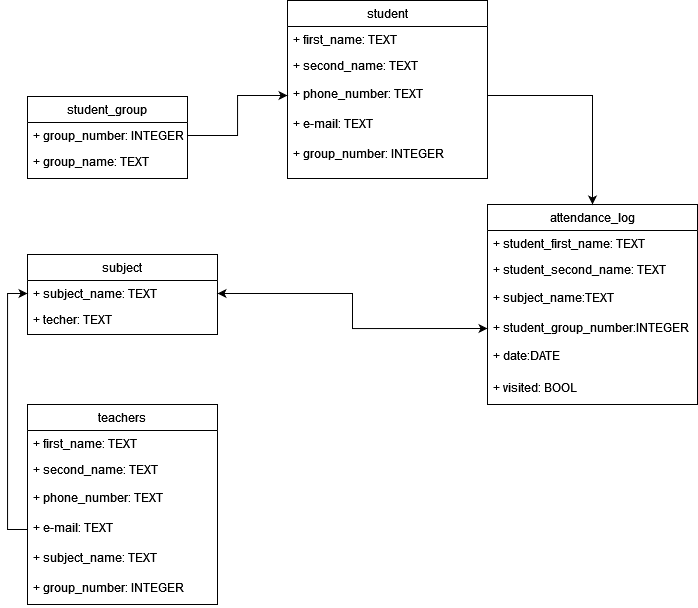

The diagram above was exported from draw.io. Its source (the exported page's mxGraphModel, read from the mxfile embedded in the PNG):
<mxGraphModel dx="1093" dy="585" grid="1" gridSize="10" guides="1" tooltips="1" connect="1" arrows="1" fold="1" page="1" pageScale="1" pageWidth="850" pageHeight="1100" background="none" math="0" shadow="0">
  <root>
    <mxCell id="0" />
    <mxCell id="1" parent="0" />
    <mxCell id="S-mD5aPF9Jv6_wiicjzF-1" value="student_group" style="swimlane;fontStyle=0;childLayout=stackLayout;horizontal=1;startSize=26;fillColor=none;horizontalStack=0;resizeParent=1;resizeParentMax=0;resizeLast=0;collapsible=1;marginBottom=0;" vertex="1" parent="1">
      <mxGeometry x="90" y="332" width="160" height="82" as="geometry" />
    </mxCell>
    <mxCell id="S-mD5aPF9Jv6_wiicjzF-2" value="+ group_number: INTEGER" style="text;strokeColor=none;fillColor=none;align=left;verticalAlign=top;spacingLeft=4;spacingRight=4;overflow=hidden;rotatable=0;points=[[0,0.5],[1,0.5]];portConstraint=eastwest;" vertex="1" parent="S-mD5aPF9Jv6_wiicjzF-1">
      <mxGeometry y="26" width="160" height="26" as="geometry" />
    </mxCell>
    <mxCell id="S-mD5aPF9Jv6_wiicjzF-3" value="+ group_name: TEXT &#10;" style="text;strokeColor=none;fillColor=none;align=left;verticalAlign=top;spacingLeft=4;spacingRight=4;overflow=hidden;rotatable=0;points=[[0,0.5],[1,0.5]];portConstraint=eastwest;" vertex="1" parent="S-mD5aPF9Jv6_wiicjzF-1">
      <mxGeometry y="52" width="160" height="30" as="geometry" />
    </mxCell>
    <mxCell id="S-mD5aPF9Jv6_wiicjzF-12" value="student" style="swimlane;fontStyle=0;childLayout=stackLayout;horizontal=1;startSize=26;fillColor=none;horizontalStack=0;resizeParent=1;resizeParentMax=0;resizeLast=0;collapsible=1;marginBottom=0;" vertex="1" parent="1">
      <mxGeometry x="350" y="236" width="200" height="178" as="geometry" />
    </mxCell>
    <mxCell id="S-mD5aPF9Jv6_wiicjzF-13" value="+ first_name: TEXT" style="text;strokeColor=none;fillColor=none;align=left;verticalAlign=top;spacingLeft=4;spacingRight=4;overflow=hidden;rotatable=0;points=[[0,0.5],[1,0.5]];portConstraint=eastwest;" vertex="1" parent="S-mD5aPF9Jv6_wiicjzF-12">
      <mxGeometry y="26" width="200" height="26" as="geometry" />
    </mxCell>
    <mxCell id="S-mD5aPF9Jv6_wiicjzF-22" value="+ second_name: TEXT " style="text;strokeColor=none;fillColor=none;align=left;verticalAlign=top;spacingLeft=4;spacingRight=4;overflow=hidden;rotatable=0;points=[[0,0.5],[1,0.5]];portConstraint=eastwest;" vertex="1" parent="S-mD5aPF9Jv6_wiicjzF-12">
      <mxGeometry y="52" width="200" height="28" as="geometry" />
    </mxCell>
    <mxCell id="S-mD5aPF9Jv6_wiicjzF-23" value="+ phone_number: TEXT " style="text;strokeColor=none;fillColor=none;align=left;verticalAlign=top;spacingLeft=4;spacingRight=4;overflow=hidden;rotatable=0;points=[[0,0.5],[1,0.5]];portConstraint=eastwest;" vertex="1" parent="S-mD5aPF9Jv6_wiicjzF-12">
      <mxGeometry y="80" width="200" height="30" as="geometry" />
    </mxCell>
    <mxCell id="S-mD5aPF9Jv6_wiicjzF-17" value="+ e-mail: TEXT " style="text;strokeColor=none;fillColor=none;align=left;verticalAlign=top;spacingLeft=4;spacingRight=4;overflow=hidden;rotatable=0;points=[[0,0.5],[1,0.5]];portConstraint=eastwest;" vertex="1" parent="S-mD5aPF9Jv6_wiicjzF-12">
      <mxGeometry y="110" width="200" height="30" as="geometry" />
    </mxCell>
    <mxCell id="S-mD5aPF9Jv6_wiicjzF-24" value="+ group_number: INTEGER&#10;" style="text;strokeColor=none;fillColor=none;align=left;verticalAlign=top;spacingLeft=4;spacingRight=4;overflow=hidden;rotatable=0;points=[[0,0.5],[1,0.5]];portConstraint=eastwest;" vertex="1" parent="S-mD5aPF9Jv6_wiicjzF-12">
      <mxGeometry y="140" width="200" height="38" as="geometry" />
    </mxCell>
    <mxCell id="S-mD5aPF9Jv6_wiicjzF-27" style="edgeStyle=orthogonalEdgeStyle;rounded=0;orthogonalLoop=1;jettySize=auto;html=1;" edge="1" parent="1" source="S-mD5aPF9Jv6_wiicjzF-2" target="S-mD5aPF9Jv6_wiicjzF-23">
      <mxGeometry relative="1" as="geometry" />
    </mxCell>
    <mxCell id="S-mD5aPF9Jv6_wiicjzF-28" value="teachers" style="swimlane;fontStyle=0;childLayout=stackLayout;horizontal=1;startSize=26;fillColor=none;horizontalStack=0;resizeParent=1;resizeParentMax=0;resizeLast=0;collapsible=1;marginBottom=0;" vertex="1" parent="1">
      <mxGeometry x="90" y="640" width="190" height="200" as="geometry" />
    </mxCell>
    <mxCell id="S-mD5aPF9Jv6_wiicjzF-29" value="+ first_name: TEXT " style="text;strokeColor=none;fillColor=none;align=left;verticalAlign=top;spacingLeft=4;spacingRight=4;overflow=hidden;rotatable=0;points=[[0,0.5],[1,0.5]];portConstraint=eastwest;" vertex="1" parent="S-mD5aPF9Jv6_wiicjzF-28">
      <mxGeometry y="26" width="190" height="26" as="geometry" />
    </mxCell>
    <mxCell id="S-mD5aPF9Jv6_wiicjzF-30" value="+ second_name: TEXT &#10;&#10;" style="text;strokeColor=none;fillColor=none;align=left;verticalAlign=top;spacingLeft=4;spacingRight=4;overflow=hidden;rotatable=0;points=[[0,0.5],[1,0.5]];portConstraint=eastwest;" vertex="1" parent="S-mD5aPF9Jv6_wiicjzF-28">
      <mxGeometry y="52" width="190" height="28" as="geometry" />
    </mxCell>
    <mxCell id="S-mD5aPF9Jv6_wiicjzF-31" value="+ phone_number: TEXT &#10;&#10;" style="text;strokeColor=none;fillColor=none;align=left;verticalAlign=top;spacingLeft=4;spacingRight=4;overflow=hidden;rotatable=0;points=[[0,0.5],[1,0.5]];portConstraint=eastwest;" vertex="1" parent="S-mD5aPF9Jv6_wiicjzF-28">
      <mxGeometry y="80" width="190" height="30" as="geometry" />
    </mxCell>
    <mxCell id="S-mD5aPF9Jv6_wiicjzF-32" value="+ e-mail: TEXT " style="text;strokeColor=none;fillColor=none;align=left;verticalAlign=top;spacingLeft=4;spacingRight=4;overflow=hidden;rotatable=0;points=[[0,0.5],[1,0.5]];portConstraint=eastwest;" vertex="1" parent="S-mD5aPF9Jv6_wiicjzF-28">
      <mxGeometry y="110" width="190" height="30" as="geometry" />
    </mxCell>
    <mxCell id="S-mD5aPF9Jv6_wiicjzF-33" value="+ subject_name: TEXT&#10; " style="text;strokeColor=none;fillColor=none;align=left;verticalAlign=top;spacingLeft=4;spacingRight=4;overflow=hidden;rotatable=0;points=[[0,0.5],[1,0.5]];portConstraint=eastwest;" vertex="1" parent="S-mD5aPF9Jv6_wiicjzF-28">
      <mxGeometry y="140" width="190" height="30" as="geometry" />
    </mxCell>
    <mxCell id="S-mD5aPF9Jv6_wiicjzF-34" value="+ group_number: INTEGER&#10;" style="text;strokeColor=none;fillColor=none;align=left;verticalAlign=top;spacingLeft=4;spacingRight=4;overflow=hidden;rotatable=0;points=[[0,0.5],[1,0.5]];portConstraint=eastwest;" vertex="1" parent="S-mD5aPF9Jv6_wiicjzF-28">
      <mxGeometry y="170" width="190" height="30" as="geometry" />
    </mxCell>
    <mxCell id="S-mD5aPF9Jv6_wiicjzF-35" value="subject" style="swimlane;fontStyle=0;childLayout=stackLayout;horizontal=1;startSize=26;fillColor=none;horizontalStack=0;resizeParent=1;resizeParentMax=0;resizeLast=0;collapsible=1;marginBottom=0;" vertex="1" parent="1">
      <mxGeometry x="90" y="490" width="190" height="80" as="geometry" />
    </mxCell>
    <mxCell id="S-mD5aPF9Jv6_wiicjzF-36" value="+ subject_name: TEXT " style="text;strokeColor=none;fillColor=none;align=left;verticalAlign=top;spacingLeft=4;spacingRight=4;overflow=hidden;rotatable=0;points=[[0,0.5],[1,0.5]];portConstraint=eastwest;" vertex="1" parent="S-mD5aPF9Jv6_wiicjzF-35">
      <mxGeometry y="26" width="190" height="26" as="geometry" />
    </mxCell>
    <mxCell id="S-mD5aPF9Jv6_wiicjzF-37" value="+ techer: TEXT &#10;&#10;" style="text;strokeColor=none;fillColor=none;align=left;verticalAlign=top;spacingLeft=4;spacingRight=4;overflow=hidden;rotatable=0;points=[[0,0.5],[1,0.5]];portConstraint=eastwest;" vertex="1" parent="S-mD5aPF9Jv6_wiicjzF-35">
      <mxGeometry y="52" width="190" height="28" as="geometry" />
    </mxCell>
    <mxCell id="S-mD5aPF9Jv6_wiicjzF-42" value="attendance_log" style="swimlane;fontStyle=0;childLayout=stackLayout;horizontal=1;startSize=26;fillColor=none;horizontalStack=0;resizeParent=1;resizeParentMax=0;resizeLast=0;collapsible=1;marginBottom=0;" vertex="1" parent="1">
      <mxGeometry x="550" y="440" width="210" height="200" as="geometry" />
    </mxCell>
    <mxCell id="S-mD5aPF9Jv6_wiicjzF-43" value="+ student_first_name: TEXT " style="text;strokeColor=none;fillColor=none;align=left;verticalAlign=top;spacingLeft=4;spacingRight=4;overflow=hidden;rotatable=0;points=[[0,0.5],[1,0.5]];portConstraint=eastwest;" vertex="1" parent="S-mD5aPF9Jv6_wiicjzF-42">
      <mxGeometry y="26" width="210" height="26" as="geometry" />
    </mxCell>
    <mxCell id="S-mD5aPF9Jv6_wiicjzF-44" value="+ student_second_name: TEXT &#10;&#10;" style="text;strokeColor=none;fillColor=none;align=left;verticalAlign=top;spacingLeft=4;spacingRight=4;overflow=hidden;rotatable=0;points=[[0,0.5],[1,0.5]];portConstraint=eastwest;" vertex="1" parent="S-mD5aPF9Jv6_wiicjzF-42">
      <mxGeometry y="52" width="210" height="28" as="geometry" />
    </mxCell>
    <mxCell id="S-mD5aPF9Jv6_wiicjzF-48" value="+ subject_name:TEXT&#10;&#10;" style="text;strokeColor=none;fillColor=none;align=left;verticalAlign=top;spacingLeft=4;spacingRight=4;overflow=hidden;rotatable=0;points=[[0,0.5],[1,0.5]];portConstraint=eastwest;" vertex="1" parent="S-mD5aPF9Jv6_wiicjzF-42">
      <mxGeometry y="80" width="210" height="30" as="geometry" />
    </mxCell>
    <mxCell id="S-mD5aPF9Jv6_wiicjzF-46" value="+ student_group_number:INTEGER &#10;&#10;" style="text;strokeColor=none;fillColor=none;align=left;verticalAlign=top;spacingLeft=4;spacingRight=4;overflow=hidden;rotatable=0;points=[[0,0.5],[1,0.5]];portConstraint=eastwest;" vertex="1" parent="S-mD5aPF9Jv6_wiicjzF-42">
      <mxGeometry y="110" width="210" height="28" as="geometry" />
    </mxCell>
    <mxCell id="S-mD5aPF9Jv6_wiicjzF-45" value="+ date:DATE &#10;&#10;" style="text;strokeColor=none;fillColor=none;align=left;verticalAlign=top;spacingLeft=4;spacingRight=4;overflow=hidden;rotatable=0;points=[[0,0.5],[1,0.5]];portConstraint=eastwest;" vertex="1" parent="S-mD5aPF9Jv6_wiicjzF-42">
      <mxGeometry y="138" width="210" height="32" as="geometry" />
    </mxCell>
    <mxCell id="S-mD5aPF9Jv6_wiicjzF-47" value="+ visited: BOOL&#10;&#10;" style="text;strokeColor=none;fillColor=none;align=left;verticalAlign=top;spacingLeft=4;spacingRight=4;overflow=hidden;rotatable=0;points=[[0,0.5],[1,0.5]];portConstraint=eastwest;" vertex="1" parent="S-mD5aPF9Jv6_wiicjzF-42">
      <mxGeometry y="170" width="210" height="30" as="geometry" />
    </mxCell>
    <mxCell id="S-mD5aPF9Jv6_wiicjzF-49" style="edgeStyle=orthogonalEdgeStyle;rounded=0;orthogonalLoop=1;jettySize=auto;html=1;exitX=0;exitY=0.5;exitDx=0;exitDy=0;entryX=1;entryY=0.5;entryDx=0;entryDy=0;startArrow=classic;startFill=1;" edge="1" parent="1" source="S-mD5aPF9Jv6_wiicjzF-46" target="S-mD5aPF9Jv6_wiicjzF-36">
      <mxGeometry relative="1" as="geometry" />
    </mxCell>
    <mxCell id="S-mD5aPF9Jv6_wiicjzF-51" style="edgeStyle=orthogonalEdgeStyle;rounded=0;orthogonalLoop=1;jettySize=auto;html=1;exitX=1;exitY=0.5;exitDx=0;exitDy=0;entryX=0.5;entryY=0;entryDx=0;entryDy=0;" edge="1" parent="1" source="S-mD5aPF9Jv6_wiicjzF-23" target="S-mD5aPF9Jv6_wiicjzF-42">
      <mxGeometry relative="1" as="geometry" />
    </mxCell>
    <mxCell id="S-mD5aPF9Jv6_wiicjzF-52" style="edgeStyle=orthogonalEdgeStyle;rounded=0;orthogonalLoop=1;jettySize=auto;html=1;entryX=0;entryY=0.5;entryDx=0;entryDy=0;" edge="1" parent="1" source="S-mD5aPF9Jv6_wiicjzF-32" target="S-mD5aPF9Jv6_wiicjzF-36">
      <mxGeometry relative="1" as="geometry" />
    </mxCell>
  </root>
</mxGraphModel>